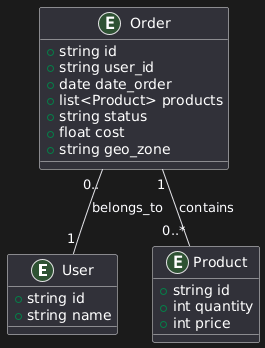

The diagram above was rendered by PlantUML. Its source (embedded in the PNG):
@startuml
entity User {
  + string id
  + string name
}

entity Order {
  + string id
  + string user_id
  + date date_order
  + list<Product> products
  + string status
  + float cost
  + string geo_zone
}

entity Product {
  + string id
  + int quantity
  + int price
}

Order "0.." -- "1" User : belongs_to
Order "1" -- "0..*" Product : contains
@enduml